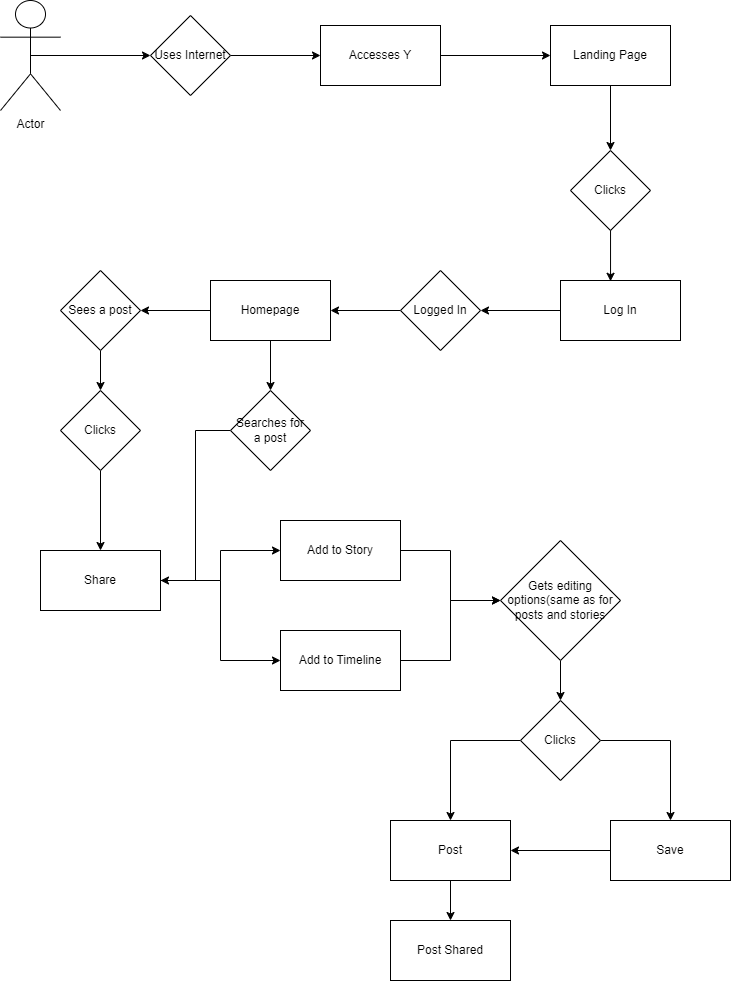

The diagram above was exported from draw.io. Its source (the exported page's mxGraphModel, read from the mxfile embedded in the PNG):
<mxGraphModel dx="1050" dy="638" grid="1" gridSize="10" guides="1" tooltips="1" connect="1" arrows="1" fold="1" page="1" pageScale="1" pageWidth="850" pageHeight="1100" math="0" shadow="0">
  <root>
    <mxCell id="0" />
    <mxCell id="1" parent="0" />
    <mxCell id="jxU0ZQOurPQryaR5tj3I-15" style="edgeStyle=orthogonalEdgeStyle;rounded=0;orthogonalLoop=1;jettySize=auto;html=1;exitX=0.5;exitY=0.5;exitDx=0;exitDy=0;exitPerimeter=0;entryX=0;entryY=0.5;entryDx=0;entryDy=0;" edge="1" parent="1" source="jxU0ZQOurPQryaR5tj3I-16" target="jxU0ZQOurPQryaR5tj3I-18">
      <mxGeometry relative="1" as="geometry" />
    </mxCell>
    <mxCell id="jxU0ZQOurPQryaR5tj3I-16" value="Actor" style="shape=umlActor;verticalLabelPosition=bottom;verticalAlign=top;html=1;outlineConnect=0;" vertex="1" parent="1">
      <mxGeometry x="80" y="100" width="60" height="110" as="geometry" />
    </mxCell>
    <mxCell id="jxU0ZQOurPQryaR5tj3I-17" style="edgeStyle=orthogonalEdgeStyle;rounded=0;orthogonalLoop=1;jettySize=auto;html=1;entryX=0;entryY=0.5;entryDx=0;entryDy=0;" edge="1" parent="1" source="jxU0ZQOurPQryaR5tj3I-18" target="jxU0ZQOurPQryaR5tj3I-20">
      <mxGeometry relative="1" as="geometry" />
    </mxCell>
    <mxCell id="jxU0ZQOurPQryaR5tj3I-18" value="Uses Internet" style="rhombus;whiteSpace=wrap;html=1;" vertex="1" parent="1">
      <mxGeometry x="230" y="115" width="80" height="80" as="geometry" />
    </mxCell>
    <mxCell id="jxU0ZQOurPQryaR5tj3I-19" style="edgeStyle=orthogonalEdgeStyle;rounded=0;orthogonalLoop=1;jettySize=auto;html=1;entryX=0;entryY=0.5;entryDx=0;entryDy=0;" edge="1" parent="1" source="jxU0ZQOurPQryaR5tj3I-20" target="jxU0ZQOurPQryaR5tj3I-22">
      <mxGeometry relative="1" as="geometry" />
    </mxCell>
    <mxCell id="jxU0ZQOurPQryaR5tj3I-20" value="Accesses Y" style="rounded=0;whiteSpace=wrap;html=1;" vertex="1" parent="1">
      <mxGeometry x="400" y="125" width="120" height="60" as="geometry" />
    </mxCell>
    <mxCell id="jxU0ZQOurPQryaR5tj3I-21" style="edgeStyle=orthogonalEdgeStyle;rounded=0;orthogonalLoop=1;jettySize=auto;html=1;entryX=0.5;entryY=0;entryDx=0;entryDy=0;" edge="1" parent="1" source="jxU0ZQOurPQryaR5tj3I-22" target="jxU0ZQOurPQryaR5tj3I-23">
      <mxGeometry relative="1" as="geometry" />
    </mxCell>
    <mxCell id="jxU0ZQOurPQryaR5tj3I-22" value="Landing Page" style="rounded=0;whiteSpace=wrap;html=1;" vertex="1" parent="1">
      <mxGeometry x="630" y="125" width="120" height="60" as="geometry" />
    </mxCell>
    <mxCell id="jxU0ZQOurPQryaR5tj3I-23" value="Clicks" style="rhombus;whiteSpace=wrap;html=1;" vertex="1" parent="1">
      <mxGeometry x="650" y="250" width="80" height="80" as="geometry" />
    </mxCell>
    <mxCell id="jxU0ZQOurPQryaR5tj3I-24" style="edgeStyle=orthogonalEdgeStyle;rounded=0;orthogonalLoop=1;jettySize=auto;html=1;" edge="1" parent="1" source="jxU0ZQOurPQryaR5tj3I-25" target="jxU0ZQOurPQryaR5tj3I-27">
      <mxGeometry relative="1" as="geometry" />
    </mxCell>
    <mxCell id="jxU0ZQOurPQryaR5tj3I-25" value="Log In" style="rounded=0;whiteSpace=wrap;html=1;" vertex="1" parent="1">
      <mxGeometry x="640" y="380" width="120" height="60" as="geometry" />
    </mxCell>
    <mxCell id="jxU0ZQOurPQryaR5tj3I-26" style="edgeStyle=orthogonalEdgeStyle;rounded=0;orthogonalLoop=1;jettySize=auto;html=1;entryX=1;entryY=0.5;entryDx=0;entryDy=0;" edge="1" parent="1" source="jxU0ZQOurPQryaR5tj3I-27" target="jxU0ZQOurPQryaR5tj3I-29">
      <mxGeometry relative="1" as="geometry" />
    </mxCell>
    <mxCell id="jxU0ZQOurPQryaR5tj3I-27" value="Logged In" style="rhombus;whiteSpace=wrap;html=1;" vertex="1" parent="1">
      <mxGeometry x="480" y="370" width="80" height="80" as="geometry" />
    </mxCell>
    <mxCell id="jxU0ZQOurPQryaR5tj3I-28" style="edgeStyle=orthogonalEdgeStyle;rounded=0;orthogonalLoop=1;jettySize=auto;html=1;" edge="1" parent="1" source="jxU0ZQOurPQryaR5tj3I-29" target="jxU0ZQOurPQryaR5tj3I-31">
      <mxGeometry relative="1" as="geometry" />
    </mxCell>
    <mxCell id="jxU0ZQOurPQryaR5tj3I-45" style="edgeStyle=orthogonalEdgeStyle;rounded=0;orthogonalLoop=1;jettySize=auto;html=1;entryX=0.5;entryY=0;entryDx=0;entryDy=0;" edge="1" parent="1" source="jxU0ZQOurPQryaR5tj3I-29" target="jxU0ZQOurPQryaR5tj3I-34">
      <mxGeometry relative="1" as="geometry" />
    </mxCell>
    <mxCell id="jxU0ZQOurPQryaR5tj3I-29" value="Homepage" style="rounded=0;whiteSpace=wrap;html=1;" vertex="1" parent="1">
      <mxGeometry x="290" y="380" width="120" height="60" as="geometry" />
    </mxCell>
    <mxCell id="jxU0ZQOurPQryaR5tj3I-30" style="edgeStyle=orthogonalEdgeStyle;rounded=0;orthogonalLoop=1;jettySize=auto;html=1;entryX=0.417;entryY=0.013;entryDx=0;entryDy=0;entryPerimeter=0;" edge="1" parent="1" source="jxU0ZQOurPQryaR5tj3I-23" target="jxU0ZQOurPQryaR5tj3I-25">
      <mxGeometry relative="1" as="geometry" />
    </mxCell>
    <mxCell id="jxU0ZQOurPQryaR5tj3I-43" style="edgeStyle=orthogonalEdgeStyle;rounded=0;orthogonalLoop=1;jettySize=auto;html=1;entryX=0.5;entryY=0;entryDx=0;entryDy=0;" edge="1" parent="1" source="jxU0ZQOurPQryaR5tj3I-31" target="jxU0ZQOurPQryaR5tj3I-32">
      <mxGeometry relative="1" as="geometry" />
    </mxCell>
    <mxCell id="jxU0ZQOurPQryaR5tj3I-31" value="Sees a post" style="rhombus;whiteSpace=wrap;html=1;" vertex="1" parent="1">
      <mxGeometry x="140" y="370" width="80" height="80" as="geometry" />
    </mxCell>
    <mxCell id="jxU0ZQOurPQryaR5tj3I-47" style="edgeStyle=orthogonalEdgeStyle;rounded=0;orthogonalLoop=1;jettySize=auto;html=1;entryX=0.5;entryY=0;entryDx=0;entryDy=0;" edge="1" parent="1" source="jxU0ZQOurPQryaR5tj3I-32" target="jxU0ZQOurPQryaR5tj3I-33">
      <mxGeometry relative="1" as="geometry" />
    </mxCell>
    <mxCell id="jxU0ZQOurPQryaR5tj3I-32" value="Clicks" style="rhombus;whiteSpace=wrap;html=1;" vertex="1" parent="1">
      <mxGeometry x="140" y="490" width="80" height="80" as="geometry" />
    </mxCell>
    <mxCell id="jxU0ZQOurPQryaR5tj3I-48" style="edgeStyle=orthogonalEdgeStyle;rounded=0;orthogonalLoop=1;jettySize=auto;html=1;entryX=0;entryY=0.5;entryDx=0;entryDy=0;" edge="1" parent="1" source="jxU0ZQOurPQryaR5tj3I-33" target="jxU0ZQOurPQryaR5tj3I-35">
      <mxGeometry relative="1" as="geometry" />
    </mxCell>
    <mxCell id="jxU0ZQOurPQryaR5tj3I-49" style="edgeStyle=orthogonalEdgeStyle;rounded=0;orthogonalLoop=1;jettySize=auto;html=1;entryX=0;entryY=0.5;entryDx=0;entryDy=0;" edge="1" parent="1" source="jxU0ZQOurPQryaR5tj3I-33" target="jxU0ZQOurPQryaR5tj3I-36">
      <mxGeometry relative="1" as="geometry" />
    </mxCell>
    <mxCell id="jxU0ZQOurPQryaR5tj3I-33" value="Share" style="rounded=0;whiteSpace=wrap;html=1;" vertex="1" parent="1">
      <mxGeometry x="120" y="650" width="120" height="60" as="geometry" />
    </mxCell>
    <mxCell id="jxU0ZQOurPQryaR5tj3I-46" style="edgeStyle=orthogonalEdgeStyle;rounded=0;orthogonalLoop=1;jettySize=auto;html=1;entryX=1;entryY=0.5;entryDx=0;entryDy=0;" edge="1" parent="1" source="jxU0ZQOurPQryaR5tj3I-34" target="jxU0ZQOurPQryaR5tj3I-33">
      <mxGeometry relative="1" as="geometry" />
    </mxCell>
    <mxCell id="jxU0ZQOurPQryaR5tj3I-34" value="Searches for a post" style="rhombus;whiteSpace=wrap;html=1;" vertex="1" parent="1">
      <mxGeometry x="310" y="490" width="80" height="80" as="geometry" />
    </mxCell>
    <mxCell id="jxU0ZQOurPQryaR5tj3I-50" style="edgeStyle=orthogonalEdgeStyle;rounded=0;orthogonalLoop=1;jettySize=auto;html=1;entryX=0;entryY=0.5;entryDx=0;entryDy=0;" edge="1" parent="1" source="jxU0ZQOurPQryaR5tj3I-35" target="jxU0ZQOurPQryaR5tj3I-38">
      <mxGeometry relative="1" as="geometry" />
    </mxCell>
    <mxCell id="jxU0ZQOurPQryaR5tj3I-35" value="Add to Story" style="rounded=0;whiteSpace=wrap;html=1;" vertex="1" parent="1">
      <mxGeometry x="360" y="620" width="120" height="60" as="geometry" />
    </mxCell>
    <mxCell id="jxU0ZQOurPQryaR5tj3I-51" style="edgeStyle=orthogonalEdgeStyle;rounded=0;orthogonalLoop=1;jettySize=auto;html=1;entryX=0;entryY=0.5;entryDx=0;entryDy=0;" edge="1" parent="1" source="jxU0ZQOurPQryaR5tj3I-36" target="jxU0ZQOurPQryaR5tj3I-38">
      <mxGeometry relative="1" as="geometry" />
    </mxCell>
    <mxCell id="jxU0ZQOurPQryaR5tj3I-36" value="Add to Timeline" style="rounded=0;whiteSpace=wrap;html=1;" vertex="1" parent="1">
      <mxGeometry x="360" y="730" width="120" height="60" as="geometry" />
    </mxCell>
    <mxCell id="jxU0ZQOurPQryaR5tj3I-52" style="edgeStyle=orthogonalEdgeStyle;rounded=0;orthogonalLoop=1;jettySize=auto;html=1;entryX=0.5;entryY=0;entryDx=0;entryDy=0;" edge="1" parent="1" source="jxU0ZQOurPQryaR5tj3I-38" target="jxU0ZQOurPQryaR5tj3I-39">
      <mxGeometry relative="1" as="geometry" />
    </mxCell>
    <mxCell id="jxU0ZQOurPQryaR5tj3I-38" value="Gets editing options(same as for posts and stories" style="rhombus;whiteSpace=wrap;html=1;" vertex="1" parent="1">
      <mxGeometry x="580" y="640" width="120" height="120" as="geometry" />
    </mxCell>
    <mxCell id="jxU0ZQOurPQryaR5tj3I-53" style="edgeStyle=orthogonalEdgeStyle;rounded=0;orthogonalLoop=1;jettySize=auto;html=1;entryX=0.5;entryY=0;entryDx=0;entryDy=0;" edge="1" parent="1" source="jxU0ZQOurPQryaR5tj3I-39" target="jxU0ZQOurPQryaR5tj3I-40">
      <mxGeometry relative="1" as="geometry">
        <Array as="points">
          <mxPoint x="530" y="840" />
        </Array>
      </mxGeometry>
    </mxCell>
    <mxCell id="jxU0ZQOurPQryaR5tj3I-54" style="edgeStyle=orthogonalEdgeStyle;rounded=0;orthogonalLoop=1;jettySize=auto;html=1;" edge="1" parent="1" source="jxU0ZQOurPQryaR5tj3I-39" target="jxU0ZQOurPQryaR5tj3I-41">
      <mxGeometry relative="1" as="geometry" />
    </mxCell>
    <mxCell id="jxU0ZQOurPQryaR5tj3I-39" value="Clicks" style="rhombus;whiteSpace=wrap;html=1;" vertex="1" parent="1">
      <mxGeometry x="600" y="800" width="80" height="80" as="geometry" />
    </mxCell>
    <mxCell id="jxU0ZQOurPQryaR5tj3I-56" style="edgeStyle=orthogonalEdgeStyle;rounded=0;orthogonalLoop=1;jettySize=auto;html=1;entryX=0.5;entryY=0;entryDx=0;entryDy=0;" edge="1" parent="1" source="jxU0ZQOurPQryaR5tj3I-40" target="jxU0ZQOurPQryaR5tj3I-42">
      <mxGeometry relative="1" as="geometry" />
    </mxCell>
    <mxCell id="jxU0ZQOurPQryaR5tj3I-40" value="Post" style="rounded=0;whiteSpace=wrap;html=1;" vertex="1" parent="1">
      <mxGeometry x="470" y="920" width="120" height="60" as="geometry" />
    </mxCell>
    <mxCell id="jxU0ZQOurPQryaR5tj3I-55" style="edgeStyle=orthogonalEdgeStyle;rounded=0;orthogonalLoop=1;jettySize=auto;html=1;entryX=1;entryY=0.5;entryDx=0;entryDy=0;" edge="1" parent="1" source="jxU0ZQOurPQryaR5tj3I-41" target="jxU0ZQOurPQryaR5tj3I-40">
      <mxGeometry relative="1" as="geometry" />
    </mxCell>
    <mxCell id="jxU0ZQOurPQryaR5tj3I-41" value="Save" style="rounded=0;whiteSpace=wrap;html=1;" vertex="1" parent="1">
      <mxGeometry x="690" y="920" width="120" height="60" as="geometry" />
    </mxCell>
    <mxCell id="jxU0ZQOurPQryaR5tj3I-42" value="Post Shared" style="rounded=0;whiteSpace=wrap;html=1;" vertex="1" parent="1">
      <mxGeometry x="470" y="1020" width="120" height="60" as="geometry" />
    </mxCell>
  </root>
</mxGraphModel>